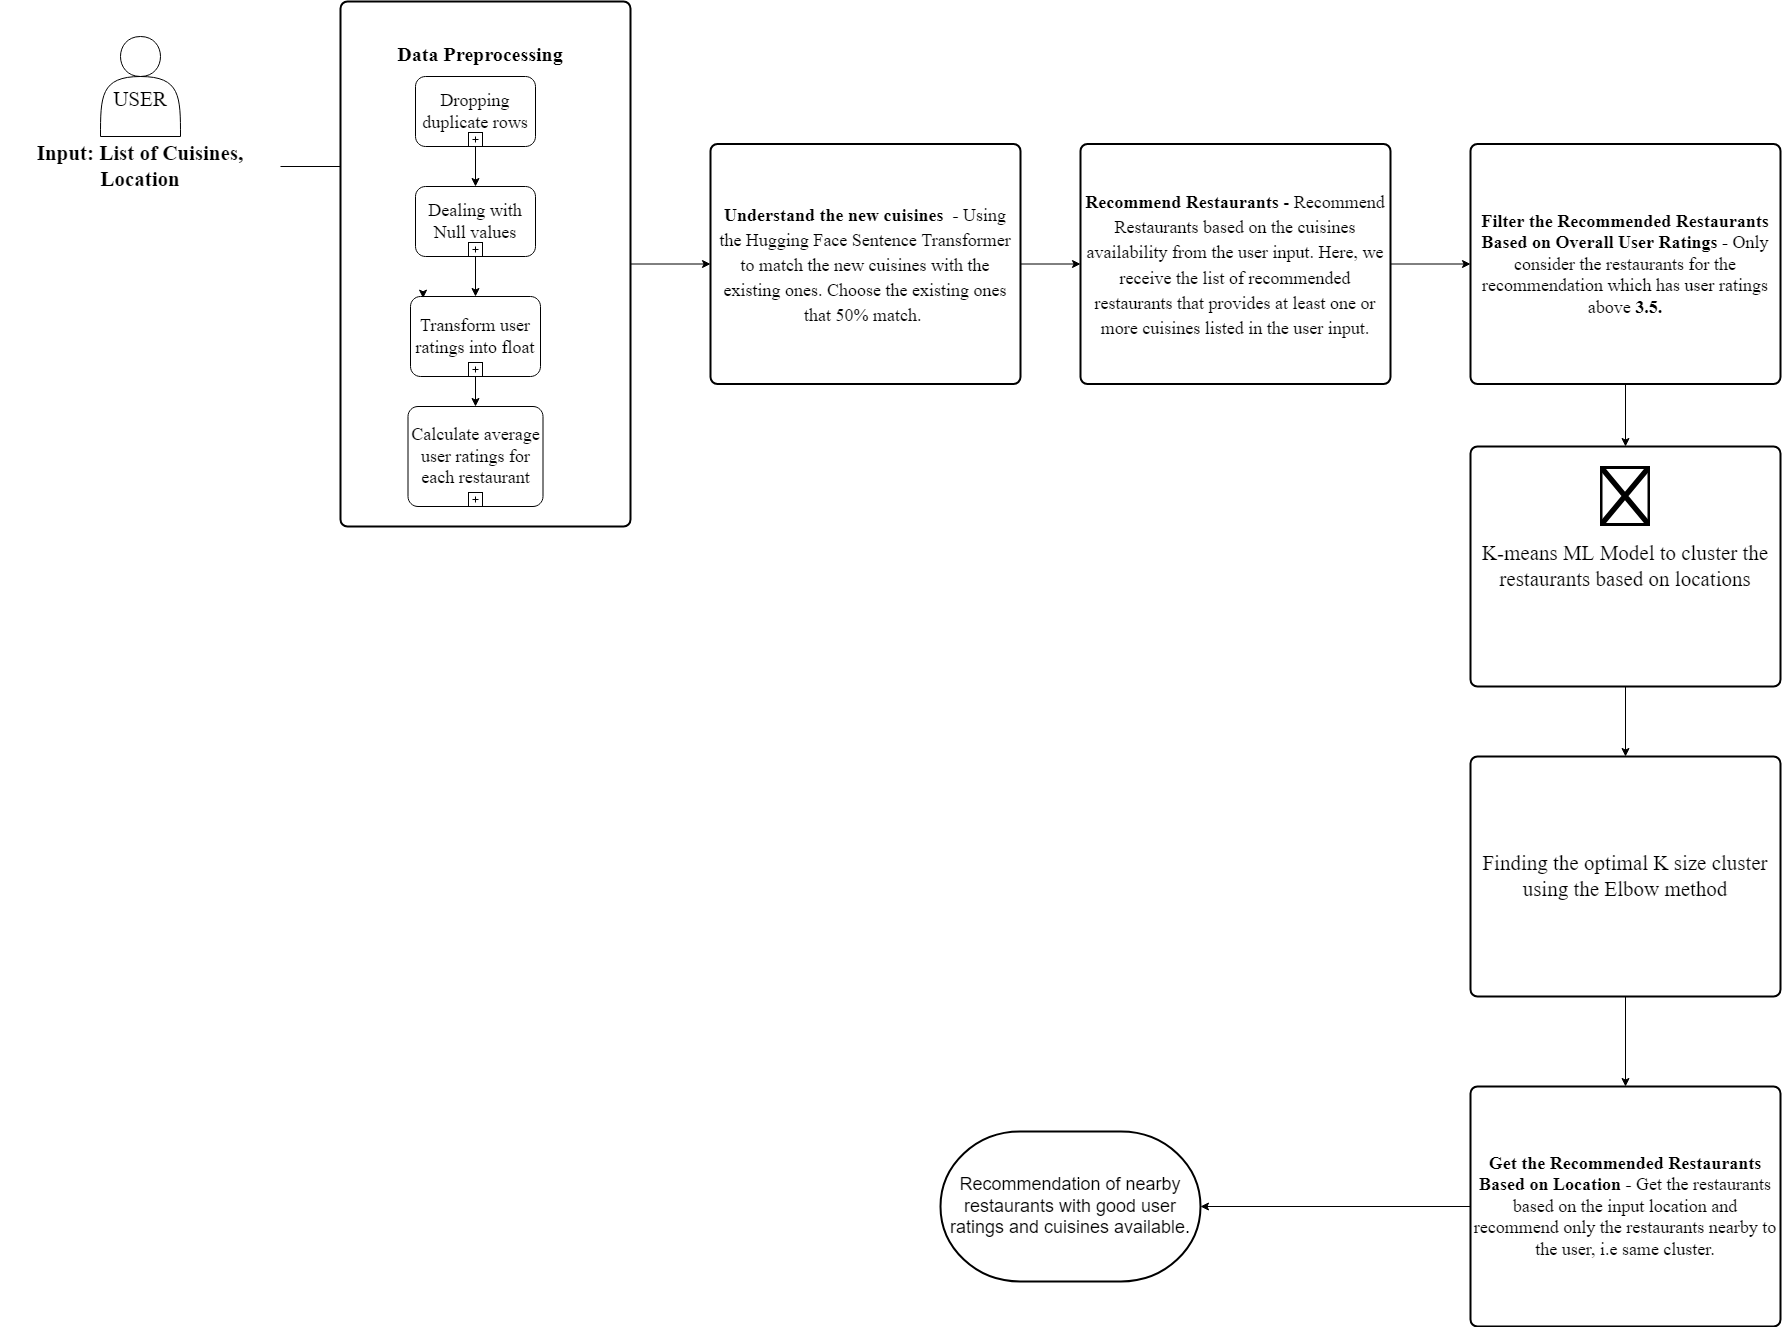

The diagram above was exported from draw.io. Its source (the exported page's mxGraphModel, read from the mxfile embedded in the PNG):
<mxGraphModel dx="1038" dy="1679" grid="1" gridSize="10" guides="1" tooltips="1" connect="1" arrows="1" fold="1" page="1" pageScale="1" pageWidth="850" pageHeight="1100" math="0" shadow="0">
  <root>
    <mxCell id="0" />
    <mxCell id="1" parent="0" />
    <mxCell id="pfKIBw4YCkJQ1N7jcxD5-3" value="&lt;br&gt;USER" style="shape=actor;whiteSpace=wrap;html=1;fontFamily=Times New Roman;fontSize=21;" parent="1" vertex="1">
      <mxGeometry x="100" y="-1050" width="80" height="100" as="geometry" />
    </mxCell>
    <mxCell id="Vj3uz-fFN_pwf19F5oyX-19" value="" style="edgeStyle=orthogonalEdgeStyle;rounded=0;orthogonalLoop=1;jettySize=auto;html=1;fontFamily=Times New Roman;fontSize=20;" parent="1" source="pfKIBw4YCkJQ1N7jcxD5-4" target="Vj3uz-fFN_pwf19F5oyX-13" edge="1">
      <mxGeometry relative="1" as="geometry" />
    </mxCell>
    <mxCell id="pfKIBw4YCkJQ1N7jcxD5-4" value="&lt;h5&gt;&lt;font style=&quot;font-size: 21px;&quot;&gt;Input: List of Cuisines, Location&lt;/font&gt;&lt;/h5&gt;" style="text;html=1;strokeColor=none;fillColor=none;align=center;verticalAlign=middle;whiteSpace=wrap;rounded=0;fontFamily=Times New Roman;fontSize=21;" parent="1" vertex="1">
      <mxGeometry y="-950" width="280" height="60" as="geometry" />
    </mxCell>
    <mxCell id="XLQj6c_Im4MYhui1rZ0F-14" value="" style="edgeStyle=orthogonalEdgeStyle;rounded=0;orthogonalLoop=1;jettySize=auto;html=1;" parent="1" source="pfKIBw4YCkJQ1N7jcxD5-6" target="XLQj6c_Im4MYhui1rZ0F-10" edge="1">
      <mxGeometry relative="1" as="geometry" />
    </mxCell>
    <mxCell id="pfKIBw4YCkJQ1N7jcxD5-6" value="&lt;span style=&quot;font-size: 18px;&quot;&gt;&lt;b&gt;Understand the new cuisines&amp;nbsp; - &lt;/b&gt;Using the Hugging Face Sentence Transformer to match the new cuisines with the existing ones. Choose the existing ones that 50% match.&amp;nbsp;&lt;/span&gt;" style="rounded=1;whiteSpace=wrap;html=1;absoluteArcSize=1;arcSize=14;strokeWidth=2;fontFamily=Times New Roman;fontSize=21;" parent="1" vertex="1">
      <mxGeometry x="710" y="-942.5" width="310" height="240" as="geometry" />
    </mxCell>
    <mxCell id="XLQj6c_Im4MYhui1rZ0F-2" value="" style="edgeStyle=orthogonalEdgeStyle;rounded=0;orthogonalLoop=1;jettySize=auto;html=1;" parent="1" source="Vj3uz-fFN_pwf19F5oyX-2" target="Vj3uz-fFN_pwf19F5oyX-6" edge="1">
      <mxGeometry relative="1" as="geometry" />
    </mxCell>
    <mxCell id="Vj3uz-fFN_pwf19F5oyX-2" value="&lt;div style=&quot;font-size: 18px;&quot;&gt;&lt;b style=&quot;background-color: initial;&quot;&gt;Get the Recommended Restaurants Based on Location - &lt;/b&gt;&lt;span style=&quot;background-color: initial;&quot;&gt;Get the restaurants based on the input location and recommend only the restaurants nearby to the user, i.e same cluster.&lt;/span&gt;&lt;/div&gt;" style="rounded=1;whiteSpace=wrap;html=1;absoluteArcSize=1;arcSize=14;strokeWidth=2;fontFamily=Times New Roman;fontSize=21;align=center;" parent="1" vertex="1">
      <mxGeometry x="1470" width="310" height="240" as="geometry" />
    </mxCell>
    <mxCell id="XLQj6c_Im4MYhui1rZ0F-5" value="" style="edgeStyle=orthogonalEdgeStyle;rounded=0;orthogonalLoop=1;jettySize=auto;html=1;" parent="1" source="Vj3uz-fFN_pwf19F5oyX-4" target="XLQj6c_Im4MYhui1rZ0F-4" edge="1">
      <mxGeometry relative="1" as="geometry" />
    </mxCell>
    <mxCell id="Vj3uz-fFN_pwf19F5oyX-4" value="&lt;div style=&quot;font-size: 18px;&quot;&gt;&lt;b style=&quot;background-color: initial;&quot;&gt;Filter the Recommended Restaurants Based on Overall User Ratings - &lt;/b&gt;&lt;span style=&quot;background-color: initial;&quot;&gt;Only consider the restaurants for the recommendation which has user ratings above &lt;b&gt;3.5.&lt;/b&gt;&lt;/span&gt;&lt;/div&gt;" style="rounded=1;whiteSpace=wrap;html=1;absoluteArcSize=1;arcSize=14;strokeWidth=2;fontFamily=Times New Roman;fontSize=21;align=center;" parent="1" vertex="1">
      <mxGeometry x="1470" y="-942.5" width="310" height="240" as="geometry" />
    </mxCell>
    <mxCell id="Vj3uz-fFN_pwf19F5oyX-6" value="Recommendation of nearby restaurants with good user ratings and cuisines available." style="strokeWidth=2;html=1;shape=mxgraph.flowchart.terminator;whiteSpace=wrap;fontSize=18;" parent="1" vertex="1">
      <mxGeometry x="940" y="45" width="260" height="150" as="geometry" />
    </mxCell>
    <mxCell id="XLQj6c_Im4MYhui1rZ0F-13" value="" style="edgeStyle=orthogonalEdgeStyle;rounded=0;orthogonalLoop=1;jettySize=auto;html=1;" parent="1" source="Vj3uz-fFN_pwf19F5oyX-8" target="pfKIBw4YCkJQ1N7jcxD5-6" edge="1">
      <mxGeometry relative="1" as="geometry" />
    </mxCell>
    <mxCell id="Vj3uz-fFN_pwf19F5oyX-8" value="" style="rounded=1;whiteSpace=wrap;html=1;absoluteArcSize=1;arcSize=14;strokeWidth=2;fontFamily=Times New Roman;fontSize=21;" parent="1" vertex="1">
      <mxGeometry x="340" y="-1085" width="290" height="525" as="geometry" />
    </mxCell>
    <mxCell id="Vj3uz-fFN_pwf19F5oyX-24" value="" style="edgeStyle=orthogonalEdgeStyle;rounded=0;orthogonalLoop=1;jettySize=auto;html=1;fontFamily=Times New Roman;fontSize=20;" parent="1" source="Vj3uz-fFN_pwf19F5oyX-11" target="Vj3uz-fFN_pwf19F5oyX-23" edge="1">
      <mxGeometry relative="1" as="geometry" />
    </mxCell>
    <mxCell id="Vj3uz-fFN_pwf19F5oyX-11" value="Dropping duplicate rows" style="points=[[0.25,0,0],[0.5,0,0],[0.75,0,0],[1,0.25,0],[1,0.5,0],[1,0.75,0],[0.75,1,0],[0.5,1,0],[0.25,1,0],[0,0.75,0],[0,0.5,0],[0,0.25,0]];shape=mxgraph.bpmn.task;whiteSpace=wrap;rectStyle=rounded;size=10;taskMarker=abstract;isLoopSub=1;fontFamily=Times New Roman;fontSize=18;" parent="1" vertex="1">
      <mxGeometry x="415" y="-1010" width="120" height="70" as="geometry" />
    </mxCell>
    <mxCell id="Vj3uz-fFN_pwf19F5oyX-12" value="&lt;font style=&quot;font-size: 20px;&quot;&gt;&lt;b&gt;Data Preprocessing&lt;/b&gt;&lt;/font&gt;" style="text;html=1;strokeColor=none;fillColor=none;align=center;verticalAlign=middle;whiteSpace=wrap;rounded=0;fontFamily=Times New Roman;fontSize=18;" parent="1" vertex="1">
      <mxGeometry x="380" y="-1050" width="200" height="35" as="geometry" />
    </mxCell>
    <mxCell id="Vj3uz-fFN_pwf19F5oyX-26" value="" style="edgeStyle=orthogonalEdgeStyle;rounded=0;orthogonalLoop=1;jettySize=auto;html=1;fontFamily=Times New Roman;fontSize=20;" parent="1" source="Vj3uz-fFN_pwf19F5oyX-13" target="Vj3uz-fFN_pwf19F5oyX-14" edge="1">
      <mxGeometry relative="1" as="geometry" />
    </mxCell>
    <mxCell id="Vj3uz-fFN_pwf19F5oyX-13" value="Transform user ratings into float" style="points=[[0.25,0,0],[0.5,0,0],[0.75,0,0],[1,0.25,0],[1,0.5,0],[1,0.75,0],[0.75,1,0],[0.5,1,0],[0.25,1,0],[0,0.75,0],[0,0.5,0],[0,0.25,0]];shape=mxgraph.bpmn.task;whiteSpace=wrap;rectStyle=rounded;size=10;taskMarker=abstract;isLoopSub=1;fontFamily=Times New Roman;fontSize=18;" parent="1" vertex="1">
      <mxGeometry x="410" y="-790" width="130" height="80" as="geometry" />
    </mxCell>
    <mxCell id="Vj3uz-fFN_pwf19F5oyX-14" value="Calculate average user ratings for each restaurant" style="points=[[0.25,0,0],[0.5,0,0],[0.75,0,0],[1,0.25,0],[1,0.5,0],[1,0.75,0],[0.75,1,0],[0.5,1,0],[0.25,1,0],[0,0.75,0],[0,0.5,0],[0,0.25,0]];shape=mxgraph.bpmn.task;whiteSpace=wrap;rectStyle=rounded;size=10;taskMarker=abstract;isLoopSub=1;fontFamily=Times New Roman;fontSize=18;" parent="1" vertex="1">
      <mxGeometry x="407.5" y="-680" width="135" height="100" as="geometry" />
    </mxCell>
    <mxCell id="Vj3uz-fFN_pwf19F5oyX-25" value="" style="edgeStyle=orthogonalEdgeStyle;rounded=0;orthogonalLoop=1;jettySize=auto;html=1;fontFamily=Times New Roman;fontSize=20;" parent="1" source="Vj3uz-fFN_pwf19F5oyX-23" target="Vj3uz-fFN_pwf19F5oyX-13" edge="1">
      <mxGeometry relative="1" as="geometry" />
    </mxCell>
    <mxCell id="Vj3uz-fFN_pwf19F5oyX-23" value="Dealing with Null values" style="points=[[0.25,0,0],[0.5,0,0],[0.75,0,0],[1,0.25,0],[1,0.5,0],[1,0.75,0],[0.75,1,0],[0.5,1,0],[0.25,1,0],[0,0.75,0],[0,0.5,0],[0,0.25,0]];shape=mxgraph.bpmn.task;whiteSpace=wrap;rectStyle=rounded;size=10;taskMarker=abstract;isLoopSub=1;fontFamily=Times New Roman;fontSize=18;" parent="1" vertex="1">
      <mxGeometry x="415" y="-900" width="120" height="70" as="geometry" />
    </mxCell>
    <mxCell id="XLQj6c_Im4MYhui1rZ0F-8" value="" style="edgeStyle=orthogonalEdgeStyle;rounded=0;orthogonalLoop=1;jettySize=auto;html=1;" parent="1" source="XLQj6c_Im4MYhui1rZ0F-4" target="XLQj6c_Im4MYhui1rZ0F-7" edge="1">
      <mxGeometry relative="1" as="geometry" />
    </mxCell>
    <mxCell id="XLQj6c_Im4MYhui1rZ0F-4" value="K-means ML Model to cluster the restaurants based on locations" style="rounded=1;whiteSpace=wrap;html=1;absoluteArcSize=1;arcSize=14;strokeWidth=2;fontFamily=Times New Roman;fontSize=21;align=center;" parent="1" vertex="1">
      <mxGeometry x="1470" y="-640" width="310" height="240" as="geometry" />
    </mxCell>
    <mxCell id="XLQj6c_Im4MYhui1rZ0F-6" value="" style="shape=image;html=1;verticalLabelPosition=bottom;verticalAlign=top;imageAspect=0;image=img/clipart/Gear_128x128.png" parent="1" vertex="1">
      <mxGeometry x="1600" y="-620" width="50" height="60" as="geometry" />
    </mxCell>
    <mxCell id="XLQj6c_Im4MYhui1rZ0F-9" value="" style="edgeStyle=orthogonalEdgeStyle;rounded=0;orthogonalLoop=1;jettySize=auto;html=1;" parent="1" source="XLQj6c_Im4MYhui1rZ0F-7" target="Vj3uz-fFN_pwf19F5oyX-2" edge="1">
      <mxGeometry relative="1" as="geometry" />
    </mxCell>
    <mxCell id="XLQj6c_Im4MYhui1rZ0F-7" value="Finding the optimal K size cluster using the Elbow method" style="rounded=1;whiteSpace=wrap;html=1;absoluteArcSize=1;arcSize=14;strokeWidth=2;fontFamily=Times New Roman;fontSize=21;align=center;" parent="1" vertex="1">
      <mxGeometry x="1470" y="-330" width="310" height="240" as="geometry" />
    </mxCell>
    <mxCell id="XLQj6c_Im4MYhui1rZ0F-15" value="" style="edgeStyle=orthogonalEdgeStyle;rounded=0;orthogonalLoop=1;jettySize=auto;html=1;" parent="1" source="XLQj6c_Im4MYhui1rZ0F-10" target="Vj3uz-fFN_pwf19F5oyX-4" edge="1">
      <mxGeometry relative="1" as="geometry" />
    </mxCell>
    <mxCell id="XLQj6c_Im4MYhui1rZ0F-10" value="&lt;font style=&quot;font-size: 18px;&quot;&gt;&lt;b style=&quot;background-color: initial;&quot;&gt;Recommend Restaurants&lt;/b&gt;&lt;span style=&quot;background-color: initial;&quot;&gt;&amp;nbsp;- Recommend Restaurants based on the cuisines availability from the user input. Here, we receive the list of recommended restaurants that provides at least one or more cuisines listed in the user input.&lt;/span&gt;&lt;/font&gt;" style="rounded=1;whiteSpace=wrap;html=1;absoluteArcSize=1;arcSize=14;strokeWidth=2;fontFamily=Times New Roman;fontSize=21;" parent="1" vertex="1">
      <mxGeometry x="1080" y="-942.5" width="310" height="240" as="geometry" />
    </mxCell>
    <mxCell id="XLQj6c_Im4MYhui1rZ0F-12" style="edgeStyle=orthogonalEdgeStyle;rounded=0;orthogonalLoop=1;jettySize=auto;html=1;exitX=0.25;exitY=0;exitDx=0;exitDy=0;exitPerimeter=0;entryX=0.097;entryY=0.021;entryDx=0;entryDy=0;entryPerimeter=0;" parent="1" source="Vj3uz-fFN_pwf19F5oyX-13" target="Vj3uz-fFN_pwf19F5oyX-13" edge="1">
      <mxGeometry relative="1" as="geometry" />
    </mxCell>
  </root>
</mxGraphModel>